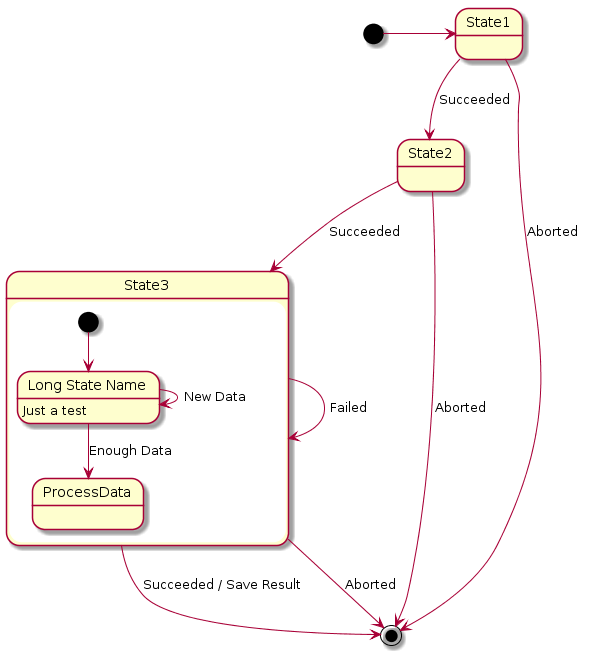

The diagram above was rendered by PlantUML. Its source (embedded in the PNG):
@startuml
scale 600 width

[*] -> State1
State1 --> State2 : Succeeded
State1 --> [*] : Aborted
State2 --> State3 : Succeeded
State2 --> [*] : Aborted
state State3 {
  state "Long State Name" as long1
  long1 : Just a test
  [*] --> long1
  long1 --> long1 : New Data
  long1 --> ProcessData : Enough Data
}
State3 --> State3 : Failed
State3 --> [*] : Succeeded / Save Result
State3 --> [*] : Aborted
@enduml